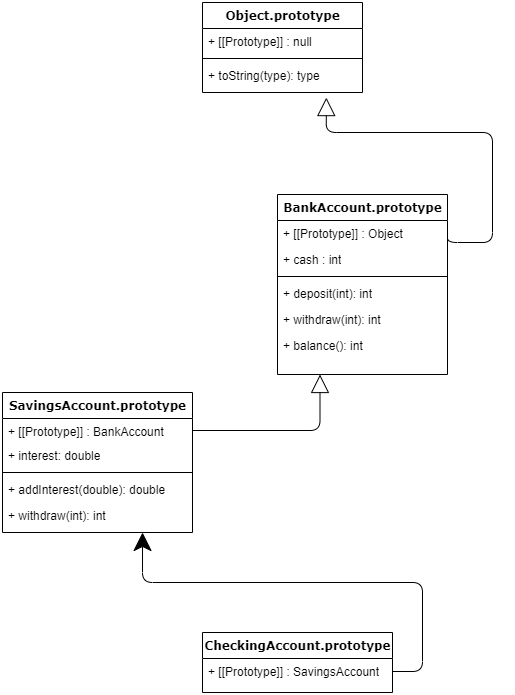

The diagram above was exported from draw.io. Its source (the exported page's mxGraphModel, read from the mxfile embedded in the PNG):
<mxGraphModel dx="1498" dy="903" grid="1" gridSize="10" guides="1" tooltips="1" connect="1" arrows="1" fold="1" page="1" pageScale="1" pageWidth="1100" pageHeight="850" background="none" math="0" shadow="0">
  <root>
    <mxCell id="0" />
    <mxCell id="1" parent="0" />
    <mxCell id="78961159f06e98e8-43" value="Object.prototype" style="swimlane;html=1;fontStyle=1;align=center;verticalAlign=top;childLayout=stackLayout;horizontal=1;startSize=26;horizontalStack=0;resizeParent=1;resizeLast=0;collapsible=1;marginBottom=0;swimlaneFillColor=#ffffff;rounded=0;shadow=0;comic=0;labelBackgroundColor=none;strokeWidth=1;fillColor=none;fontFamily=Verdana;fontSize=12" parent="1" vertex="1">
      <mxGeometry x="390" y="70" width="160" height="90" as="geometry" />
    </mxCell>
    <mxCell id="78961159f06e98e8-44" value="+ [[Prototype]] : null" style="text;html=1;strokeColor=none;fillColor=none;align=left;verticalAlign=top;spacingLeft=4;spacingRight=4;whiteSpace=wrap;overflow=hidden;rotatable=0;points=[[0,0.5],[1,0.5]];portConstraint=eastwest;" parent="78961159f06e98e8-43" vertex="1">
      <mxGeometry y="26" width="160" height="26" as="geometry" />
    </mxCell>
    <mxCell id="78961159f06e98e8-51" value="" style="line;html=1;strokeWidth=1;fillColor=none;align=left;verticalAlign=middle;spacingTop=-1;spacingLeft=3;spacingRight=3;rotatable=0;labelPosition=right;points=[];portConstraint=eastwest;" parent="78961159f06e98e8-43" vertex="1">
      <mxGeometry y="52" width="160" height="8" as="geometry" />
    </mxCell>
    <mxCell id="78961159f06e98e8-52" value="+ toString(type): type" style="text;html=1;strokeColor=none;fillColor=none;align=left;verticalAlign=top;spacingLeft=4;spacingRight=4;whiteSpace=wrap;overflow=hidden;rotatable=0;points=[[0,0.5],[1,0.5]];portConstraint=eastwest;" parent="78961159f06e98e8-43" vertex="1">
      <mxGeometry y="60" width="160" height="30" as="geometry" />
    </mxCell>
    <mxCell id="78961159f06e98e8-95" value="SavingsAccount.prototype" style="swimlane;html=1;fontStyle=1;align=center;verticalAlign=top;childLayout=stackLayout;horizontal=1;startSize=26;horizontalStack=0;resizeParent=1;resizeLast=0;collapsible=1;marginBottom=0;swimlaneFillColor=#ffffff;rounded=0;shadow=0;comic=0;labelBackgroundColor=none;strokeWidth=1;fillColor=none;fontFamily=Verdana;fontSize=12" parent="1" vertex="1">
      <mxGeometry x="190" y="460" width="190" height="140" as="geometry" />
    </mxCell>
    <mxCell id="78961159f06e98e8-96" value="+ [[Prototype]] : BankAccount" style="text;html=1;strokeColor=none;fillColor=none;align=left;verticalAlign=top;spacingLeft=4;spacingRight=4;whiteSpace=wrap;overflow=hidden;rotatable=0;points=[[0,0.5],[1,0.5]];portConstraint=eastwest;" parent="78961159f06e98e8-95" vertex="1">
      <mxGeometry y="26" width="190" height="24" as="geometry" />
    </mxCell>
    <mxCell id="78961159f06e98e8-97" value="+ interest: double" style="text;html=1;strokeColor=none;fillColor=none;align=left;verticalAlign=top;spacingLeft=4;spacingRight=4;whiteSpace=wrap;overflow=hidden;rotatable=0;points=[[0,0.5],[1,0.5]];portConstraint=eastwest;" parent="78961159f06e98e8-95" vertex="1">
      <mxGeometry y="50" width="190" height="26" as="geometry" />
    </mxCell>
    <mxCell id="78961159f06e98e8-103" value="" style="line;html=1;strokeWidth=1;fillColor=none;align=left;verticalAlign=middle;spacingTop=-1;spacingLeft=3;spacingRight=3;rotatable=0;labelPosition=right;points=[];portConstraint=eastwest;" parent="78961159f06e98e8-95" vertex="1">
      <mxGeometry y="76" width="190" height="8" as="geometry" />
    </mxCell>
    <mxCell id="78961159f06e98e8-104" value="+ addInterest(double): double" style="text;html=1;strokeColor=none;fillColor=none;align=left;verticalAlign=top;spacingLeft=4;spacingRight=4;whiteSpace=wrap;overflow=hidden;rotatable=0;points=[[0,0.5],[1,0.5]];portConstraint=eastwest;" parent="78961159f06e98e8-95" vertex="1">
      <mxGeometry y="84" width="190" height="26" as="geometry" />
    </mxCell>
    <mxCell id="V5T0krBwM9_k4Sv3vfpK-11" value="+ withdraw(int): int" style="text;html=1;strokeColor=none;fillColor=none;align=left;verticalAlign=top;spacingLeft=4;spacingRight=4;whiteSpace=wrap;overflow=hidden;rotatable=0;points=[[0,0.5],[1,0.5]];portConstraint=eastwest;" vertex="1" parent="78961159f06e98e8-95">
      <mxGeometry y="110" width="190" height="26" as="geometry" />
    </mxCell>
    <mxCell id="78961159f06e98e8-108" value="BankAccount.prototype" style="swimlane;html=1;fontStyle=1;align=center;verticalAlign=top;childLayout=stackLayout;horizontal=1;startSize=26;horizontalStack=0;resizeParent=1;resizeLast=0;collapsible=1;marginBottom=0;swimlaneFillColor=#ffffff;rounded=0;shadow=0;comic=0;labelBackgroundColor=none;strokeWidth=1;fillColor=none;fontFamily=Verdana;fontSize=12" parent="1" vertex="1">
      <mxGeometry x="465" y="262" width="170" height="180" as="geometry" />
    </mxCell>
    <mxCell id="78961159f06e98e8-109" value="+ [[Prototype]] : Object" style="text;html=1;strokeColor=none;fillColor=none;align=left;verticalAlign=top;spacingLeft=4;spacingRight=4;whiteSpace=wrap;overflow=hidden;rotatable=0;points=[[0,0.5],[1,0.5]];portConstraint=eastwest;" parent="78961159f06e98e8-108" vertex="1">
      <mxGeometry y="26" width="170" height="26" as="geometry" />
    </mxCell>
    <mxCell id="V5T0krBwM9_k4Sv3vfpK-9" value="+ cash : int" style="text;html=1;strokeColor=none;fillColor=none;align=left;verticalAlign=top;spacingLeft=4;spacingRight=4;whiteSpace=wrap;overflow=hidden;rotatable=0;points=[[0,0.5],[1,0.5]];portConstraint=eastwest;" vertex="1" parent="78961159f06e98e8-108">
      <mxGeometry y="52" width="170" height="26" as="geometry" />
    </mxCell>
    <mxCell id="78961159f06e98e8-116" value="" style="line;html=1;strokeWidth=1;fillColor=none;align=left;verticalAlign=middle;spacingTop=-1;spacingLeft=3;spacingRight=3;rotatable=0;labelPosition=right;points=[];portConstraint=eastwest;" parent="78961159f06e98e8-108" vertex="1">
      <mxGeometry y="78" width="170" height="8" as="geometry" />
    </mxCell>
    <mxCell id="78961159f06e98e8-117" value="+ deposit(int): int" style="text;html=1;strokeColor=none;fillColor=none;align=left;verticalAlign=top;spacingLeft=4;spacingRight=4;whiteSpace=wrap;overflow=hidden;rotatable=0;points=[[0,0.5],[1,0.5]];portConstraint=eastwest;" parent="78961159f06e98e8-108" vertex="1">
      <mxGeometry y="86" width="170" height="26" as="geometry" />
    </mxCell>
    <mxCell id="78961159f06e98e8-120" value="+ withdraw(int): int" style="text;html=1;strokeColor=none;fillColor=none;align=left;verticalAlign=top;spacingLeft=4;spacingRight=4;whiteSpace=wrap;overflow=hidden;rotatable=0;points=[[0,0.5],[1,0.5]];portConstraint=eastwest;" parent="78961159f06e98e8-108" vertex="1">
      <mxGeometry y="112" width="170" height="26" as="geometry" />
    </mxCell>
    <mxCell id="V5T0krBwM9_k4Sv3vfpK-10" value="+ balance(): int" style="text;html=1;strokeColor=none;fillColor=none;align=left;verticalAlign=top;spacingLeft=4;spacingRight=4;whiteSpace=wrap;overflow=hidden;rotatable=0;points=[[0,0.5],[1,0.5]];portConstraint=eastwest;" vertex="1" parent="78961159f06e98e8-108">
      <mxGeometry y="138" width="170" height="26" as="geometry" />
    </mxCell>
    <mxCell id="V5T0krBwM9_k4Sv3vfpK-1" value="" style="endArrow=block;html=1;rounded=1;strokeColor=default;exitX=1;exitY=0.5;exitDx=0;exitDy=0;endFill=0;edgeStyle=orthogonalEdgeStyle;entryX=0.774;entryY=1.169;entryDx=0;entryDy=0;entryPerimeter=0;endSize=16;" edge="1" parent="1" source="78961159f06e98e8-109" target="78961159f06e98e8-52">
      <mxGeometry width="50" height="50" relative="1" as="geometry">
        <mxPoint x="650" y="340" as="sourcePoint" />
        <mxPoint x="700" y="290" as="targetPoint" />
        <Array as="points">
          <mxPoint x="680" y="310" />
          <mxPoint x="680" y="200" />
          <mxPoint x="514" y="200" />
        </Array>
      </mxGeometry>
    </mxCell>
    <mxCell id="V5T0krBwM9_k4Sv3vfpK-3" value="" style="endArrow=block;html=1;rounded=1;strokeColor=default;entryX=0.25;entryY=1;entryDx=0;entryDy=0;edgeStyle=orthogonalEdgeStyle;endFill=0;endSize=16;" edge="1" parent="1" source="78961159f06e98e8-96" target="78961159f06e98e8-108">
      <mxGeometry width="50" height="50" relative="1" as="geometry">
        <mxPoint x="290" y="240" as="sourcePoint" />
        <mxPoint x="340" y="190" as="targetPoint" />
      </mxGeometry>
    </mxCell>
    <mxCell id="V5T0krBwM9_k4Sv3vfpK-12" value="CheckingAccount.prototype" style="swimlane;html=1;fontStyle=1;align=center;verticalAlign=top;childLayout=stackLayout;horizontal=1;startSize=26;horizontalStack=0;resizeParent=1;resizeLast=0;collapsible=1;marginBottom=0;swimlaneFillColor=#ffffff;rounded=0;shadow=0;comic=0;labelBackgroundColor=none;strokeWidth=1;fillColor=none;fontFamily=Verdana;fontSize=12" vertex="1" parent="1">
      <mxGeometry x="390" y="700" width="190" height="60" as="geometry" />
    </mxCell>
    <mxCell id="V5T0krBwM9_k4Sv3vfpK-13" value="+ [[Prototype]] : SavingsAccount" style="text;html=1;strokeColor=none;fillColor=none;align=left;verticalAlign=top;spacingLeft=4;spacingRight=4;whiteSpace=wrap;overflow=hidden;rotatable=0;points=[[0,0.5],[1,0.5]];portConstraint=eastwest;" vertex="1" parent="V5T0krBwM9_k4Sv3vfpK-12">
      <mxGeometry y="26" width="190" height="26" as="geometry" />
    </mxCell>
    <mxCell id="V5T0krBwM9_k4Sv3vfpK-19" value="" style="endArrow=classic;html=1;rounded=1;endSize=16;strokeColor=default;exitX=1;exitY=0.5;exitDx=0;exitDy=0;entryX=0.737;entryY=1.154;entryDx=0;entryDy=0;entryPerimeter=0;edgeStyle=orthogonalEdgeStyle;" edge="1" parent="1" source="V5T0krBwM9_k4Sv3vfpK-13" target="V5T0krBwM9_k4Sv3vfpK-11">
      <mxGeometry width="50" height="50" relative="1" as="geometry">
        <mxPoint x="470" y="700" as="sourcePoint" />
        <mxPoint x="550" y="730" as="targetPoint" />
        <Array as="points">
          <mxPoint x="610" y="739" />
          <mxPoint x="610" y="650" />
          <mxPoint x="330" y="650" />
        </Array>
      </mxGeometry>
    </mxCell>
  </root>
</mxGraphModel>